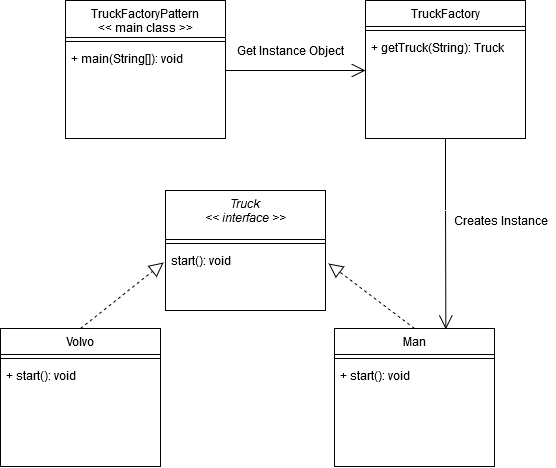

The diagram above was exported from draw.io. Its source (the exported page's mxGraphModel, read from the mxfile embedded in the PNG):
<mxGraphModel dx="1385" dy="1828" grid="1" gridSize="10" guides="1" tooltips="1" connect="1" arrows="1" fold="1" page="1" pageScale="1" pageWidth="827" pageHeight="1169" math="0" shadow="0">
  <root>
    <mxCell id="WIyWlLk6GJQsqaUBKTNV-0" />
    <mxCell id="WIyWlLk6GJQsqaUBKTNV-1" parent="WIyWlLk6GJQsqaUBKTNV-0" />
    <mxCell id="zkfFHV4jXpPFQw0GAbJ--0" value="Truck&#10;&lt;&lt; interface &gt;&gt;&#10;" style="swimlane;fontStyle=2;align=center;verticalAlign=top;childLayout=stackLayout;horizontal=1;startSize=49;horizontalStack=0;resizeParent=1;resizeLast=0;collapsible=1;marginBottom=0;rounded=0;shadow=0;strokeWidth=1;" parent="WIyWlLk6GJQsqaUBKTNV-1" vertex="1">
      <mxGeometry x="220" y="120" width="160" height="120" as="geometry">
        <mxRectangle x="230" y="140" width="160" height="26" as="alternateBounds" />
      </mxGeometry>
    </mxCell>
    <mxCell id="zkfFHV4jXpPFQw0GAbJ--4" value="" style="line;html=1;strokeWidth=1;align=left;verticalAlign=middle;spacingTop=-1;spacingLeft=3;spacingRight=3;rotatable=0;labelPosition=right;points=[];portConstraint=eastwest;" parent="zkfFHV4jXpPFQw0GAbJ--0" vertex="1">
      <mxGeometry y="49" width="160" height="8" as="geometry" />
    </mxCell>
    <mxCell id="zkfFHV4jXpPFQw0GAbJ--5" value="start(): void" style="text;align=left;verticalAlign=top;spacingLeft=4;spacingRight=4;overflow=hidden;rotatable=0;points=[[0,0.5],[1,0.5]];portConstraint=eastwest;" parent="zkfFHV4jXpPFQw0GAbJ--0" vertex="1">
      <mxGeometry y="57" width="160" height="26" as="geometry" />
    </mxCell>
    <mxCell id="zkfFHV4jXpPFQw0GAbJ--6" value="Volvo" style="swimlane;fontStyle=0;align=center;verticalAlign=top;childLayout=stackLayout;horizontal=1;startSize=26;horizontalStack=0;resizeParent=1;resizeLast=0;collapsible=1;marginBottom=0;rounded=0;shadow=0;strokeWidth=1;" parent="WIyWlLk6GJQsqaUBKTNV-1" vertex="1">
      <mxGeometry x="55" y="258" width="160" height="138" as="geometry">
        <mxRectangle x="130" y="380" width="160" height="26" as="alternateBounds" />
      </mxGeometry>
    </mxCell>
    <mxCell id="zkfFHV4jXpPFQw0GAbJ--9" value="" style="line;html=1;strokeWidth=1;align=left;verticalAlign=middle;spacingTop=-1;spacingLeft=3;spacingRight=3;rotatable=0;labelPosition=right;points=[];portConstraint=eastwest;" parent="zkfFHV4jXpPFQw0GAbJ--6" vertex="1">
      <mxGeometry y="26" width="160" height="8" as="geometry" />
    </mxCell>
    <mxCell id="RxS6egk6sDCHYaeG5uJA-11" value="+ start(): void" style="text;align=left;verticalAlign=top;spacingLeft=4;spacingRight=4;overflow=hidden;rotatable=0;points=[[0,0.5],[1,0.5]];portConstraint=eastwest;" vertex="1" parent="zkfFHV4jXpPFQw0GAbJ--6">
      <mxGeometry y="34" width="160" height="26" as="geometry" />
    </mxCell>
    <mxCell id="RxS6egk6sDCHYaeG5uJA-7" value="" style="endArrow=block;dashed=1;endFill=0;endSize=12;html=1;exitX=0.5;exitY=0;exitDx=0;exitDy=0;entryX=1.019;entryY=0.808;entryDx=0;entryDy=0;entryPerimeter=0;" edge="1" parent="WIyWlLk6GJQsqaUBKTNV-1" source="RxS6egk6sDCHYaeG5uJA-12">
      <mxGeometry width="160" relative="1" as="geometry">
        <mxPoint x="520" y="258" as="sourcePoint" />
        <mxPoint x="383.03999999999996" y="193.00800000000004" as="targetPoint" />
      </mxGeometry>
    </mxCell>
    <mxCell id="RxS6egk6sDCHYaeG5uJA-8" value="" style="endArrow=block;dashed=1;endFill=0;endSize=12;html=1;exitX=0.5;exitY=0;exitDx=0;exitDy=0;entryX=-0.012;entryY=0.769;entryDx=0;entryDy=0;entryPerimeter=0;" edge="1" parent="WIyWlLk6GJQsqaUBKTNV-1" source="zkfFHV4jXpPFQw0GAbJ--6">
      <mxGeometry width="160" relative="1" as="geometry">
        <mxPoint x="280" y="400" as="sourcePoint" />
        <mxPoint x="218.08000000000004" y="191.99400000000003" as="targetPoint" />
      </mxGeometry>
    </mxCell>
    <mxCell id="RxS6egk6sDCHYaeG5uJA-12" value="Man" style="swimlane;fontStyle=0;align=center;verticalAlign=top;childLayout=stackLayout;horizontal=1;startSize=26;horizontalStack=0;resizeParent=1;resizeLast=0;collapsible=1;marginBottom=0;rounded=0;shadow=0;strokeWidth=1;" vertex="1" parent="WIyWlLk6GJQsqaUBKTNV-1">
      <mxGeometry x="389" y="258" width="160" height="138" as="geometry">
        <mxRectangle x="130" y="380" width="160" height="26" as="alternateBounds" />
      </mxGeometry>
    </mxCell>
    <mxCell id="RxS6egk6sDCHYaeG5uJA-13" value="" style="line;html=1;strokeWidth=1;align=left;verticalAlign=middle;spacingTop=-1;spacingLeft=3;spacingRight=3;rotatable=0;labelPosition=right;points=[];portConstraint=eastwest;" vertex="1" parent="RxS6egk6sDCHYaeG5uJA-12">
      <mxGeometry y="26" width="160" height="8" as="geometry" />
    </mxCell>
    <mxCell id="RxS6egk6sDCHYaeG5uJA-14" value="+ start(): void" style="text;align=left;verticalAlign=top;spacingLeft=4;spacingRight=4;overflow=hidden;rotatable=0;points=[[0,0.5],[1,0.5]];portConstraint=eastwest;" vertex="1" parent="RxS6egk6sDCHYaeG5uJA-12">
      <mxGeometry y="34" width="160" height="26" as="geometry" />
    </mxCell>
    <mxCell id="RxS6egk6sDCHYaeG5uJA-15" value="TruckFactory" style="swimlane;fontStyle=0;align=center;verticalAlign=top;childLayout=stackLayout;horizontal=1;startSize=26;horizontalStack=0;resizeParent=1;resizeLast=0;collapsible=1;marginBottom=0;rounded=0;shadow=0;strokeWidth=1;" vertex="1" parent="WIyWlLk6GJQsqaUBKTNV-1">
      <mxGeometry x="420" y="-70" width="160" height="138" as="geometry">
        <mxRectangle x="130" y="380" width="160" height="26" as="alternateBounds" />
      </mxGeometry>
    </mxCell>
    <mxCell id="RxS6egk6sDCHYaeG5uJA-16" value="" style="line;html=1;strokeWidth=1;align=left;verticalAlign=middle;spacingTop=-1;spacingLeft=3;spacingRight=3;rotatable=0;labelPosition=right;points=[];portConstraint=eastwest;" vertex="1" parent="RxS6egk6sDCHYaeG5uJA-15">
      <mxGeometry y="26" width="160" height="8" as="geometry" />
    </mxCell>
    <mxCell id="RxS6egk6sDCHYaeG5uJA-17" value="+ getTruck(String): Truck" style="text;align=left;verticalAlign=top;spacingLeft=4;spacingRight=4;overflow=hidden;rotatable=0;points=[[0,0.5],[1,0.5]];portConstraint=eastwest;" vertex="1" parent="RxS6egk6sDCHYaeG5uJA-15">
      <mxGeometry y="34" width="160" height="26" as="geometry" />
    </mxCell>
    <mxCell id="RxS6egk6sDCHYaeG5uJA-18" value="TruckFactoryPattern&#10;&lt;&lt; main class &gt;&gt;&#10;" style="swimlane;fontStyle=0;align=center;verticalAlign=top;childLayout=stackLayout;horizontal=1;startSize=37;horizontalStack=0;resizeParent=1;resizeLast=0;collapsible=1;marginBottom=0;rounded=0;shadow=0;strokeWidth=1;" vertex="1" parent="WIyWlLk6GJQsqaUBKTNV-1">
      <mxGeometry x="120" y="-70" width="160" height="138" as="geometry">
        <mxRectangle x="130" y="380" width="160" height="26" as="alternateBounds" />
      </mxGeometry>
    </mxCell>
    <mxCell id="RxS6egk6sDCHYaeG5uJA-19" value="" style="line;html=1;strokeWidth=1;align=left;verticalAlign=middle;spacingTop=-1;spacingLeft=3;spacingRight=3;rotatable=0;labelPosition=right;points=[];portConstraint=eastwest;" vertex="1" parent="RxS6egk6sDCHYaeG5uJA-18">
      <mxGeometry y="37" width="160" height="8" as="geometry" />
    </mxCell>
    <mxCell id="RxS6egk6sDCHYaeG5uJA-20" value="+ main(String[]): void" style="text;align=left;verticalAlign=top;spacingLeft=4;spacingRight=4;overflow=hidden;rotatable=0;points=[[0,0.5],[1,0.5]];portConstraint=eastwest;" vertex="1" parent="RxS6egk6sDCHYaeG5uJA-18">
      <mxGeometry y="45" width="160" height="26" as="geometry" />
    </mxCell>
    <mxCell id="RxS6egk6sDCHYaeG5uJA-21" value="" style="endArrow=open;endFill=1;endSize=12;html=1;exitX=0.5;exitY=1;exitDx=0;exitDy=0;entryX=0.696;entryY=0.006;entryDx=0;entryDy=0;entryPerimeter=0;" edge="1" parent="WIyWlLk6GJQsqaUBKTNV-1" source="RxS6egk6sDCHYaeG5uJA-15" target="RxS6egk6sDCHYaeG5uJA-12">
      <mxGeometry width="160" relative="1" as="geometry">
        <mxPoint x="600" y="210" as="sourcePoint" />
        <mxPoint x="500" y="250" as="targetPoint" />
        <Array as="points">
          <mxPoint x="500" y="130" />
        </Array>
      </mxGeometry>
    </mxCell>
    <mxCell id="RxS6egk6sDCHYaeG5uJA-22" value="Creates Instance" style="text;html=1;align=center;verticalAlign=middle;resizable=0;points=[];autosize=1;" vertex="1" parent="WIyWlLk6GJQsqaUBKTNV-1">
      <mxGeometry x="500" y="140" width="110" height="20" as="geometry" />
    </mxCell>
    <mxCell id="RxS6egk6sDCHYaeG5uJA-25" value="" style="endArrow=open;endFill=1;endSize=12;html=1;" edge="1" parent="WIyWlLk6GJQsqaUBKTNV-1">
      <mxGeometry width="160" relative="1" as="geometry">
        <mxPoint x="280" as="sourcePoint" />
        <mxPoint x="420" as="targetPoint" />
      </mxGeometry>
    </mxCell>
    <mxCell id="RxS6egk6sDCHYaeG5uJA-26" value="Get Instance Object" style="text;html=1;align=center;verticalAlign=middle;resizable=0;points=[];autosize=1;" vertex="1" parent="WIyWlLk6GJQsqaUBKTNV-1">
      <mxGeometry x="285" y="-30" width="120" height="20" as="geometry" />
    </mxCell>
  </root>
</mxGraphModel>